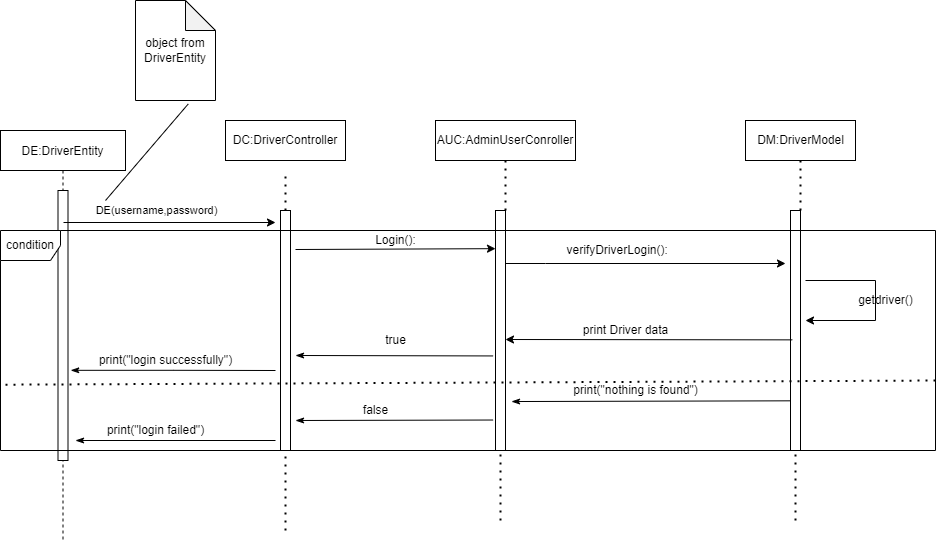

The diagram above was exported from draw.io. Its source (the exported page's mxGraphModel, read from the mxfile embedded in the PNG):
<mxGraphModel dx="1038" dy="1589" grid="1" gridSize="10" guides="1" tooltips="1" connect="1" arrows="1" fold="1" page="1" pageScale="1" pageWidth="850" pageHeight="1100" math="0" shadow="0">
  <root>
    <mxCell id="0" />
    <mxCell id="1" parent="0" />
    <mxCell id="Km2aIzdv392BmANKm2R2-1" value="DE:DriverEntity" style="shape=umlLifeline;perimeter=lifelinePerimeter;container=1;collapsible=0;recursiveResize=0;rounded=0;shadow=0;strokeWidth=1;" vertex="1" parent="1">
      <mxGeometry x="435" y="90" width="125" height="410" as="geometry" />
    </mxCell>
    <mxCell id="Km2aIzdv392BmANKm2R2-2" value="" style="points=[];perimeter=orthogonalPerimeter;rounded=0;shadow=0;strokeWidth=1;" vertex="1" parent="Km2aIzdv392BmANKm2R2-1">
      <mxGeometry x="57.5" y="60" width="10" height="270" as="geometry" />
    </mxCell>
    <mxCell id="Km2aIzdv392BmANKm2R2-20" value="" style="endArrow=none;html=1;rounded=0;entryX=0.66;entryY=1.034;entryDx=0;entryDy=0;entryPerimeter=0;" edge="1" parent="Km2aIzdv392BmANKm2R2-1" target="Km2aIzdv392BmANKm2R2-19">
      <mxGeometry width="50" height="50" relative="1" as="geometry">
        <mxPoint x="105" y="70" as="sourcePoint" />
        <mxPoint x="155" y="30" as="targetPoint" />
      </mxGeometry>
    </mxCell>
    <mxCell id="Km2aIzdv392BmANKm2R2-3" value="" style="endArrow=none;dashed=1;html=1;dashPattern=1 3;strokeWidth=2;rounded=0;entryX=0.5;entryY=1;entryDx=0;entryDy=0;" edge="1" parent="1">
      <mxGeometry width="50" height="50" relative="1" as="geometry">
        <mxPoint x="720" y="490" as="sourcePoint" />
        <mxPoint x="720" y="130" as="targetPoint" />
      </mxGeometry>
    </mxCell>
    <mxCell id="Km2aIzdv392BmANKm2R2-4" value="" style="html=1;points=[];perimeter=orthogonalPerimeter;" vertex="1" parent="1">
      <mxGeometry x="715" y="170" width="10" height="240" as="geometry" />
    </mxCell>
    <mxCell id="Km2aIzdv392BmANKm2R2-5" value="" style="endArrow=classic;html=1;rounded=0;" edge="1" parent="1">
      <mxGeometry width="50" height="50" relative="1" as="geometry">
        <mxPoint x="498" y="182" as="sourcePoint" />
        <mxPoint x="710" y="182" as="targetPoint" />
      </mxGeometry>
    </mxCell>
    <mxCell id="Km2aIzdv392BmANKm2R2-6" value="DE(username,password)" style="edgeLabel;html=1;align=center;verticalAlign=middle;resizable=0;points=[];" vertex="1" connectable="0" parent="Km2aIzdv392BmANKm2R2-5">
      <mxGeometry x="-0.1283" y="4" relative="1" as="geometry">
        <mxPoint y="-9" as="offset" />
      </mxGeometry>
    </mxCell>
    <mxCell id="Km2aIzdv392BmANKm2R2-9" value="DC:DriverController" style="rounded=0;whiteSpace=wrap;html=1;" vertex="1" parent="1">
      <mxGeometry x="660" y="80" width="120" height="40" as="geometry" />
    </mxCell>
    <mxCell id="Km2aIzdv392BmANKm2R2-10" value="AUC:AdminUserConroller" style="rounded=0;whiteSpace=wrap;html=1;" vertex="1" parent="1">
      <mxGeometry x="870" y="80" width="140" height="40" as="geometry" />
    </mxCell>
    <mxCell id="Km2aIzdv392BmANKm2R2-11" value="" style="endArrow=none;dashed=1;html=1;dashPattern=1 3;strokeWidth=2;rounded=0;entryX=0.5;entryY=1;entryDx=0;entryDy=0;startArrow=none;" edge="1" parent="1" source="Km2aIzdv392BmANKm2R2-12" target="Km2aIzdv392BmANKm2R2-10">
      <mxGeometry width="50" height="50" relative="1" as="geometry">
        <mxPoint x="930" y="390" as="sourcePoint" />
        <mxPoint x="960" y="120" as="targetPoint" />
      </mxGeometry>
    </mxCell>
    <mxCell id="Km2aIzdv392BmANKm2R2-12" value="" style="html=1;points=[];perimeter=orthogonalPerimeter;" vertex="1" parent="1">
      <mxGeometry x="930" y="170" width="10" height="240" as="geometry" />
    </mxCell>
    <mxCell id="Km2aIzdv392BmANKm2R2-13" value="" style="endArrow=none;dashed=1;html=1;dashPattern=1 3;strokeWidth=2;rounded=0;entryX=0.5;entryY=1;entryDx=0;entryDy=0;" edge="1" parent="1" target="Km2aIzdv392BmANKm2R2-12">
      <mxGeometry width="50" height="50" relative="1" as="geometry">
        <mxPoint x="935" y="480" as="sourcePoint" />
        <mxPoint x="940" y="120" as="targetPoint" />
      </mxGeometry>
    </mxCell>
    <mxCell id="Km2aIzdv392BmANKm2R2-14" value="" style="endArrow=classic;html=1;rounded=0;entryX=0;entryY=0.159;entryDx=0;entryDy=0;entryPerimeter=0;" edge="1" parent="1" target="Km2aIzdv392BmANKm2R2-12">
      <mxGeometry width="50" height="50" relative="1" as="geometry">
        <mxPoint x="730" y="209" as="sourcePoint" />
        <mxPoint x="780" y="180" as="targetPoint" />
      </mxGeometry>
    </mxCell>
    <mxCell id="Km2aIzdv392BmANKm2R2-15" value="&lt;span style=&quot;text-align: left&quot;&gt;Login():&lt;/span&gt;" style="text;html=1;align=center;verticalAlign=middle;resizable=0;points=[];autosize=1;strokeColor=none;fillColor=none;" vertex="1" parent="1">
      <mxGeometry x="800" y="190" width="60" height="20" as="geometry" />
    </mxCell>
    <mxCell id="Km2aIzdv392BmANKm2R2-16" value="" style="endArrow=classic;html=1;rounded=0;" edge="1" parent="1" source="Km2aIzdv392BmANKm2R2-12">
      <mxGeometry width="50" height="50" relative="1" as="geometry">
        <mxPoint x="950" y="240" as="sourcePoint" />
        <mxPoint x="1220" y="223" as="targetPoint" />
        <Array as="points">
          <mxPoint x="980" y="223" />
        </Array>
      </mxGeometry>
    </mxCell>
    <mxCell id="Km2aIzdv392BmANKm2R2-19" value="object from DriverEntity" style="shape=note;whiteSpace=wrap;html=1;backgroundOutline=1;darkOpacity=0.05;" vertex="1" parent="1">
      <mxGeometry x="570" y="-40" width="80" height="100" as="geometry" />
    </mxCell>
    <mxCell id="Km2aIzdv392BmANKm2R2-25" value="&lt;span style=&quot;text-align: left&quot;&gt;&amp;nbsp;verifyDriverLogin():&lt;/span&gt;" style="text;html=1;align=center;verticalAlign=middle;resizable=0;points=[];autosize=1;strokeColor=none;fillColor=none;" vertex="1" parent="1">
      <mxGeometry x="990" y="200" width="120" height="20" as="geometry" />
    </mxCell>
    <mxCell id="Km2aIzdv392BmANKm2R2-27" value="DM:DriverModel" style="html=1;" vertex="1" parent="1">
      <mxGeometry x="1180" y="80" width="110" height="40" as="geometry" />
    </mxCell>
    <mxCell id="Km2aIzdv392BmANKm2R2-28" value="" style="endArrow=none;dashed=1;html=1;dashPattern=1 3;strokeWidth=2;rounded=0;entryX=0.5;entryY=1;entryDx=0;entryDy=0;startArrow=none;" edge="1" parent="1" source="Km2aIzdv392BmANKm2R2-29" target="Km2aIzdv392BmANKm2R2-27">
      <mxGeometry width="50" height="50" relative="1" as="geometry">
        <mxPoint x="1235" y="390" as="sourcePoint" />
        <mxPoint x="1270" y="120" as="targetPoint" />
      </mxGeometry>
    </mxCell>
    <mxCell id="Km2aIzdv392BmANKm2R2-29" value="" style="html=1;points=[];perimeter=orthogonalPerimeter;" vertex="1" parent="1">
      <mxGeometry x="1225" y="170" width="10" height="240" as="geometry" />
    </mxCell>
    <mxCell id="Km2aIzdv392BmANKm2R2-30" value="" style="endArrow=none;dashed=1;html=1;dashPattern=1 3;strokeWidth=2;rounded=0;entryX=0.5;entryY=1;entryDx=0;entryDy=0;" edge="1" parent="1" target="Km2aIzdv392BmANKm2R2-29">
      <mxGeometry width="50" height="50" relative="1" as="geometry">
        <mxPoint x="1230" y="480" as="sourcePoint" />
        <mxPoint x="1235" y="120" as="targetPoint" />
      </mxGeometry>
    </mxCell>
    <mxCell id="Km2aIzdv392BmANKm2R2-31" value="" style="endArrow=classic;html=1;rounded=0;" edge="1" parent="1">
      <mxGeometry width="50" height="50" relative="1" as="geometry">
        <mxPoint x="1240" y="240" as="sourcePoint" />
        <mxPoint x="1240" y="280" as="targetPoint" />
        <Array as="points">
          <mxPoint x="1310" y="240" />
          <mxPoint x="1310" y="280" />
        </Array>
      </mxGeometry>
    </mxCell>
    <mxCell id="Km2aIzdv392BmANKm2R2-32" value="getdriver()" style="text;html=1;align=center;verticalAlign=middle;resizable=0;points=[];autosize=1;strokeColor=none;fillColor=none;" vertex="1" parent="1">
      <mxGeometry x="1285" y="250" width="70" height="20" as="geometry" />
    </mxCell>
    <mxCell id="Km2aIzdv392BmANKm2R2-37" value="" style="endArrow=none;dashed=1;html=1;dashPattern=1 3;strokeWidth=2;rounded=0;entryX=1.015;entryY=0.779;entryDx=0;entryDy=0;entryPerimeter=0;" edge="1" parent="1">
      <mxGeometry width="50" height="50" relative="1" as="geometry">
        <mxPoint x="440" y="344.2" as="sourcePoint" />
        <mxPoint x="1373.8000000000002" y="339.99999999999994" as="targetPoint" />
      </mxGeometry>
    </mxCell>
    <mxCell id="Km2aIzdv392BmANKm2R2-39" value="" style="endArrow=none;html=1;rounded=0;entryX=0.18;entryY=0.539;entryDx=0;entryDy=0;entryPerimeter=0;endFill=0;startArrow=classic;startFill=1;" edge="1" parent="1" target="Km2aIzdv392BmANKm2R2-29">
      <mxGeometry width="50" height="50" relative="1" as="geometry">
        <mxPoint x="940" y="299" as="sourcePoint" />
        <mxPoint x="1220" y="310" as="targetPoint" />
      </mxGeometry>
    </mxCell>
    <mxCell id="Km2aIzdv392BmANKm2R2-40" value="print Driver data" style="text;html=1;align=center;verticalAlign=middle;resizable=0;points=[];autosize=1;strokeColor=none;fillColor=none;" vertex="1" parent="1">
      <mxGeometry x="1010" y="280" width="100" height="20" as="geometry" />
    </mxCell>
    <mxCell id="Km2aIzdv392BmANKm2R2-41" value="" style="endArrow=none;html=1;rounded=0;entryX=-0.24;entryY=0.606;entryDx=0;entryDy=0;entryPerimeter=0;endFill=0;startArrow=classicThin;startFill=1;" edge="1" parent="1" target="Km2aIzdv392BmANKm2R2-12">
      <mxGeometry width="50" height="50" relative="1" as="geometry">
        <mxPoint x="730" y="315" as="sourcePoint" />
        <mxPoint x="920" y="290" as="targetPoint" />
      </mxGeometry>
    </mxCell>
    <mxCell id="Km2aIzdv392BmANKm2R2-44" value="true" style="text;html=1;align=center;verticalAlign=middle;resizable=0;points=[];autosize=1;strokeColor=none;fillColor=none;" vertex="1" parent="1">
      <mxGeometry x="810" y="290" width="40" height="20" as="geometry" />
    </mxCell>
    <mxCell id="Km2aIzdv392BmANKm2R2-59" value="" style="edgeStyle=orthogonalEdgeStyle;rounded=0;orthogonalLoop=1;jettySize=auto;html=1;startArrow=classicThin;startFill=1;endArrow=none;endFill=0;exitX=1.27;exitY=0.666;exitDx=0;exitDy=0;exitPerimeter=0;" edge="1" parent="1" source="Km2aIzdv392BmANKm2R2-2">
      <mxGeometry relative="1" as="geometry">
        <mxPoint x="710" y="330" as="targetPoint" />
      </mxGeometry>
    </mxCell>
    <mxCell id="Km2aIzdv392BmANKm2R2-47" value="print(&quot;login successfully&quot;)" style="text;html=1;align=center;verticalAlign=middle;resizable=0;points=[];autosize=1;strokeColor=none;fillColor=none;" vertex="1" parent="1">
      <mxGeometry x="525" y="310" width="150" height="20" as="geometry" />
    </mxCell>
    <mxCell id="Km2aIzdv392BmANKm2R2-49" value="" style="endArrow=none;html=1;rounded=0;entryX=0.02;entryY=0.793;entryDx=0;entryDy=0;entryPerimeter=0;exitX=1.6;exitY=0.796;exitDx=0;exitDy=0;exitPerimeter=0;endFill=0;startArrow=classicThin;startFill=1;" edge="1" parent="1" source="Km2aIzdv392BmANKm2R2-12" target="Km2aIzdv392BmANKm2R2-29">
      <mxGeometry width="50" height="50" relative="1" as="geometry">
        <mxPoint x="1130" y="360" as="sourcePoint" />
        <mxPoint x="1200" y="360" as="targetPoint" />
      </mxGeometry>
    </mxCell>
    <mxCell id="Km2aIzdv392BmANKm2R2-51" value="print(&quot;nothing is found&quot;)" style="text;html=1;align=center;verticalAlign=middle;resizable=0;points=[];autosize=1;strokeColor=none;fillColor=none;" vertex="1" parent="1">
      <mxGeometry x="1000" y="340" width="140" height="20" as="geometry" />
    </mxCell>
    <mxCell id="Km2aIzdv392BmANKm2R2-52" value="" style="endArrow=none;html=1;rounded=0;entryX=-0.24;entryY=0.873;entryDx=0;entryDy=0;entryPerimeter=0;endFill=0;startArrow=classicThin;startFill=1;" edge="1" parent="1" target="Km2aIzdv392BmANKm2R2-12">
      <mxGeometry width="50" height="50" relative="1" as="geometry">
        <mxPoint x="730" y="380" as="sourcePoint" />
        <mxPoint x="930" y="350" as="targetPoint" />
      </mxGeometry>
    </mxCell>
    <mxCell id="Km2aIzdv392BmANKm2R2-53" value="false" style="text;html=1;align=center;verticalAlign=middle;resizable=0;points=[];autosize=1;strokeColor=none;fillColor=none;" vertex="1" parent="1">
      <mxGeometry x="790" y="360" width="40" height="20" as="geometry" />
    </mxCell>
    <mxCell id="Km2aIzdv392BmANKm2R2-54" value="" style="endArrow=none;html=1;rounded=0;endFill=0;startArrow=classicThin;startFill=1;" edge="1" parent="1">
      <mxGeometry width="50" height="50" relative="1" as="geometry">
        <mxPoint x="510" y="400" as="sourcePoint" />
        <mxPoint x="710" y="400" as="targetPoint" />
      </mxGeometry>
    </mxCell>
    <mxCell id="Km2aIzdv392BmANKm2R2-61" value="print(&quot;login failed&quot;)" style="text;html=1;align=center;verticalAlign=middle;resizable=0;points=[];autosize=1;strokeColor=none;fillColor=none;" vertex="1" parent="1">
      <mxGeometry x="535" y="380" width="110" height="20" as="geometry" />
    </mxCell>
    <mxCell id="Km2aIzdv392BmANKm2R2-62" value="condition" style="shape=umlFrame;whiteSpace=wrap;html=1;" vertex="1" parent="1">
      <mxGeometry x="435" y="190" width="935" height="220" as="geometry" />
    </mxCell>
  </root>
</mxGraphModel>